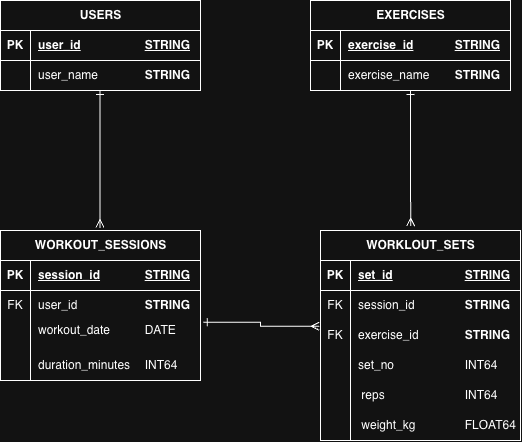

The diagram above was exported from draw.io. Its source (the exported page's mxGraphModel, read from the mxfile embedded in the PNG):
<mxGraphModel dx="3604" dy="2077" grid="1" gridSize="10" guides="1" tooltips="1" connect="1" arrows="1" fold="1" page="1" pageScale="1" pageWidth="1100" pageHeight="850" math="0" shadow="0">
  <root>
    <mxCell id="0" />
    <mxCell id="1" parent="0" />
    <mxCell id="-YrEWg-bOMbnEw8yd6IN-1" parent="1" style="shape=table;startSize=30;container=1;collapsible=1;childLayout=tableLayout;fixedRows=1;rowLines=0;fontStyle=1;align=center;resizeLast=1;html=1;" value="USERS" vertex="1">
      <mxGeometry height="90" width="200" x="220" y="170" as="geometry" />
    </mxCell>
    <mxCell id="-YrEWg-bOMbnEw8yd6IN-2" parent="-YrEWg-bOMbnEw8yd6IN-1" style="shape=tableRow;horizontal=0;startSize=0;swimlaneHead=0;swimlaneBody=0;fillColor=none;collapsible=0;dropTarget=0;points=[[0,0.5],[1,0.5]];portConstraint=eastwest;top=0;left=0;right=0;bottom=1;" value="" vertex="1">
      <mxGeometry height="30" width="200" y="30" as="geometry" />
    </mxCell>
    <mxCell id="-YrEWg-bOMbnEw8yd6IN-3" parent="-YrEWg-bOMbnEw8yd6IN-2" style="shape=partialRectangle;connectable=0;fillColor=none;top=0;left=0;bottom=0;right=0;fontStyle=1;overflow=hidden;whiteSpace=wrap;html=1;" value="PK" vertex="1">
      <mxGeometry height="30" width="30" as="geometry">
        <mxRectangle height="30" width="30" as="alternateBounds" />
      </mxGeometry>
    </mxCell>
    <mxCell id="-YrEWg-bOMbnEw8yd6IN-4" parent="-YrEWg-bOMbnEw8yd6IN-2" style="shape=partialRectangle;connectable=0;fillColor=none;top=0;left=0;bottom=0;right=0;align=left;spacingLeft=6;fontStyle=5;overflow=hidden;whiteSpace=wrap;html=1;" value="user_id&lt;span style=&quot;white-space: pre;&quot;&gt;&#09;&lt;/span&gt;&lt;span style=&quot;white-space: pre;&quot;&gt;&#09;&lt;/span&gt;&lt;span style=&quot;white-space: pre;&quot;&gt;&#09;&lt;/span&gt;&lt;span style=&quot;background-color: transparent; color: light-dark(#000000, var(--ge-light-color, #ffffff));&quot;&gt;STRING&lt;/span&gt;" vertex="1">
      <mxGeometry height="30" width="170" x="30" as="geometry">
        <mxRectangle height="30" width="170" as="alternateBounds" />
      </mxGeometry>
    </mxCell>
    <mxCell id="-YrEWg-bOMbnEw8yd6IN-5" parent="-YrEWg-bOMbnEw8yd6IN-1" style="shape=tableRow;horizontal=0;startSize=0;swimlaneHead=0;swimlaneBody=0;fillColor=none;collapsible=0;dropTarget=0;points=[[0,0.5],[1,0.5]];portConstraint=eastwest;top=0;left=0;right=0;bottom=0;" value="" vertex="1">
      <mxGeometry height="30" width="200" y="60" as="geometry" />
    </mxCell>
    <mxCell id="-YrEWg-bOMbnEw8yd6IN-6" parent="-YrEWg-bOMbnEw8yd6IN-5" style="shape=partialRectangle;connectable=0;fillColor=none;top=0;left=0;bottom=0;right=0;editable=1;overflow=hidden;whiteSpace=wrap;html=1;" value="" vertex="1">
      <mxGeometry height="30" width="30" as="geometry">
        <mxRectangle height="30" width="30" as="alternateBounds" />
      </mxGeometry>
    </mxCell>
    <mxCell id="-YrEWg-bOMbnEw8yd6IN-7" parent="-YrEWg-bOMbnEw8yd6IN-5" style="shape=partialRectangle;connectable=0;fillColor=none;top=0;left=0;bottom=0;right=0;align=left;spacingLeft=6;overflow=hidden;whiteSpace=wrap;html=1;" value="user_name&lt;span style=&quot;font-weight: 700; white-space: pre;&quot;&gt;&#09;&lt;/span&gt;&lt;span style=&quot;font-weight: 700; white-space: pre;&quot;&gt;&#09;&lt;/span&gt;&lt;span style=&quot;font-weight: 700; background-color: transparent;&quot;&gt;STRING&lt;/span&gt;" vertex="1">
      <mxGeometry height="30" width="170" x="30" as="geometry">
        <mxRectangle height="30" width="170" as="alternateBounds" />
      </mxGeometry>
    </mxCell>
    <mxCell id="-YrEWg-bOMbnEw8yd6IN-20" parent="1" style="shape=table;startSize=30;container=1;collapsible=1;childLayout=tableLayout;fixedRows=1;rowLines=0;fontStyle=1;align=center;resizeLast=1;html=1;" value="EXERCISES" vertex="1">
      <mxGeometry height="90" width="200" x="530" y="170" as="geometry" />
    </mxCell>
    <mxCell id="-YrEWg-bOMbnEw8yd6IN-21" parent="-YrEWg-bOMbnEw8yd6IN-20" style="shape=tableRow;horizontal=0;startSize=0;swimlaneHead=0;swimlaneBody=0;fillColor=none;collapsible=0;dropTarget=0;points=[[0,0.5],[1,0.5]];portConstraint=eastwest;top=0;left=0;right=0;bottom=1;" value="" vertex="1">
      <mxGeometry height="30" width="200" y="30" as="geometry" />
    </mxCell>
    <mxCell id="-YrEWg-bOMbnEw8yd6IN-22" parent="-YrEWg-bOMbnEw8yd6IN-21" style="shape=partialRectangle;connectable=0;fillColor=none;top=0;left=0;bottom=0;right=0;fontStyle=1;overflow=hidden;whiteSpace=wrap;html=1;" value="PK" vertex="1">
      <mxGeometry height="30" width="30" as="geometry">
        <mxRectangle height="30" width="30" as="alternateBounds" />
      </mxGeometry>
    </mxCell>
    <mxCell id="-YrEWg-bOMbnEw8yd6IN-23" parent="-YrEWg-bOMbnEw8yd6IN-21" style="shape=partialRectangle;connectable=0;fillColor=none;top=0;left=0;bottom=0;right=0;align=left;spacingLeft=6;fontStyle=5;overflow=hidden;whiteSpace=wrap;html=1;" value="exercise_id&lt;span style=&quot;white-space: pre;&quot;&gt;&#09;&lt;/span&gt;&lt;span style=&quot;white-space: pre;&quot;&gt;&#09;&lt;/span&gt;&lt;span style=&quot;background-color: transparent;&quot;&gt;STRING&lt;/span&gt;" vertex="1">
      <mxGeometry height="30" width="170" x="30" as="geometry">
        <mxRectangle height="30" width="170" as="alternateBounds" />
      </mxGeometry>
    </mxCell>
    <mxCell id="-YrEWg-bOMbnEw8yd6IN-24" parent="-YrEWg-bOMbnEw8yd6IN-20" style="shape=tableRow;horizontal=0;startSize=0;swimlaneHead=0;swimlaneBody=0;fillColor=none;collapsible=0;dropTarget=0;points=[[0,0.5],[1,0.5]];portConstraint=eastwest;top=0;left=0;right=0;bottom=0;" value="" vertex="1">
      <mxGeometry height="30" width="200" y="60" as="geometry" />
    </mxCell>
    <mxCell id="-YrEWg-bOMbnEw8yd6IN-25" parent="-YrEWg-bOMbnEw8yd6IN-24" style="shape=partialRectangle;connectable=0;fillColor=none;top=0;left=0;bottom=0;right=0;editable=1;overflow=hidden;whiteSpace=wrap;html=1;" value="" vertex="1">
      <mxGeometry height="30" width="30" as="geometry">
        <mxRectangle height="30" width="30" as="alternateBounds" />
      </mxGeometry>
    </mxCell>
    <mxCell id="-YrEWg-bOMbnEw8yd6IN-26" parent="-YrEWg-bOMbnEw8yd6IN-24" style="shape=partialRectangle;connectable=0;fillColor=none;top=0;left=0;bottom=0;right=0;align=left;spacingLeft=6;overflow=hidden;whiteSpace=wrap;html=1;" value="exercise_name&lt;span style=&quot;white-space: pre;&quot;&gt;&#09;&lt;/span&gt;&lt;span style=&quot;font-weight: 700; background-color: transparent;&quot;&gt;STRING&lt;/span&gt;" vertex="1">
      <mxGeometry height="30" width="170" x="30" as="geometry">
        <mxRectangle height="30" width="170" as="alternateBounds" />
      </mxGeometry>
    </mxCell>
    <mxCell id="-YrEWg-bOMbnEw8yd6IN-39" parent="1" style="shape=table;startSize=30;container=1;collapsible=1;childLayout=tableLayout;fixedRows=1;rowLines=0;fontStyle=1;align=center;resizeLast=1;html=1;" value="WORKLOUT_SETS" vertex="1">
      <mxGeometry height="210" width="200" x="540" y="400" as="geometry">
        <mxRectangle height="30" width="140" x="540" y="400" as="alternateBounds" />
      </mxGeometry>
    </mxCell>
    <mxCell id="-YrEWg-bOMbnEw8yd6IN-40" parent="-YrEWg-bOMbnEw8yd6IN-39" style="shape=tableRow;horizontal=0;startSize=0;swimlaneHead=0;swimlaneBody=0;fillColor=none;collapsible=0;dropTarget=0;points=[[0,0.5],[1,0.5]];portConstraint=eastwest;top=0;left=0;right=0;bottom=1;" value="" vertex="1">
      <mxGeometry height="30" width="200" y="30" as="geometry" />
    </mxCell>
    <mxCell id="-YrEWg-bOMbnEw8yd6IN-41" parent="-YrEWg-bOMbnEw8yd6IN-40" style="shape=partialRectangle;connectable=0;fillColor=none;top=0;left=0;bottom=0;right=0;fontStyle=1;overflow=hidden;whiteSpace=wrap;html=1;" value="PK" vertex="1">
      <mxGeometry height="30" width="30" as="geometry">
        <mxRectangle height="30" width="30" as="alternateBounds" />
      </mxGeometry>
    </mxCell>
    <mxCell id="-YrEWg-bOMbnEw8yd6IN-42" parent="-YrEWg-bOMbnEw8yd6IN-40" style="shape=partialRectangle;connectable=0;fillColor=none;top=0;left=0;bottom=0;right=0;align=left;spacingLeft=6;fontStyle=5;overflow=hidden;whiteSpace=wrap;html=1;" value="set_id&lt;span style=&quot;white-space: pre;&quot;&gt;&#09;&lt;/span&gt;&lt;span style=&quot;white-space: pre;&quot;&gt;&#09;&lt;/span&gt;&lt;span style=&quot;white-space: pre;&quot;&gt;&#09;&lt;/span&gt;STRING" vertex="1">
      <mxGeometry height="30" width="170" x="30" as="geometry">
        <mxRectangle height="30" width="170" as="alternateBounds" />
      </mxGeometry>
    </mxCell>
    <mxCell id="-YrEWg-bOMbnEw8yd6IN-43" parent="-YrEWg-bOMbnEw8yd6IN-39" style="shape=tableRow;horizontal=0;startSize=0;swimlaneHead=0;swimlaneBody=0;fillColor=none;collapsible=0;dropTarget=0;points=[[0,0.5],[1,0.5]];portConstraint=eastwest;top=0;left=0;right=0;bottom=0;" value="" vertex="1">
      <mxGeometry height="30" width="200" y="60" as="geometry" />
    </mxCell>
    <mxCell id="-YrEWg-bOMbnEw8yd6IN-44" parent="-YrEWg-bOMbnEw8yd6IN-43" style="shape=partialRectangle;connectable=0;fillColor=none;top=0;left=0;bottom=0;right=0;editable=1;overflow=hidden;whiteSpace=wrap;html=1;" value="FK" vertex="1">
      <mxGeometry height="30" width="30" as="geometry">
        <mxRectangle height="30" width="30" as="alternateBounds" />
      </mxGeometry>
    </mxCell>
    <mxCell id="-YrEWg-bOMbnEw8yd6IN-45" parent="-YrEWg-bOMbnEw8yd6IN-43" style="shape=partialRectangle;connectable=0;fillColor=none;top=0;left=0;bottom=0;right=0;align=left;spacingLeft=6;overflow=hidden;whiteSpace=wrap;html=1;" value="session_id&lt;span style=&quot;white-space: pre;&quot;&gt;&#09;&lt;/span&gt;&lt;span style=&quot;white-space: pre;&quot;&gt;&#09;&lt;/span&gt;&lt;span style=&quot;font-weight: 700;&quot;&gt;STRING&lt;/span&gt;" vertex="1">
      <mxGeometry height="30" width="170" x="30" as="geometry">
        <mxRectangle height="30" width="170" as="alternateBounds" />
      </mxGeometry>
    </mxCell>
    <mxCell id="-YrEWg-bOMbnEw8yd6IN-46" parent="-YrEWg-bOMbnEw8yd6IN-39" style="shape=tableRow;horizontal=0;startSize=0;swimlaneHead=0;swimlaneBody=0;fillColor=none;collapsible=0;dropTarget=0;points=[[0,0.5],[1,0.5]];portConstraint=eastwest;top=0;left=0;right=0;bottom=0;" value="" vertex="1">
      <mxGeometry height="30" width="200" y="90" as="geometry" />
    </mxCell>
    <mxCell id="-YrEWg-bOMbnEw8yd6IN-47" parent="-YrEWg-bOMbnEw8yd6IN-46" style="shape=partialRectangle;connectable=0;fillColor=none;top=0;left=0;bottom=0;right=0;editable=1;overflow=hidden;whiteSpace=wrap;html=1;" value="FK" vertex="1">
      <mxGeometry height="30" width="30" as="geometry">
        <mxRectangle height="30" width="30" as="alternateBounds" />
      </mxGeometry>
    </mxCell>
    <mxCell id="-YrEWg-bOMbnEw8yd6IN-48" parent="-YrEWg-bOMbnEw8yd6IN-46" style="shape=partialRectangle;connectable=0;fillColor=none;top=0;left=0;bottom=0;right=0;align=left;spacingLeft=6;overflow=hidden;whiteSpace=wrap;html=1;" value="exercise_id&lt;span style=&quot;white-space: pre;&quot;&gt;&#09;&lt;/span&gt;&lt;span style=&quot;white-space: pre;&quot;&gt;&#09;&lt;/span&gt;&lt;span style=&quot;font-weight: 700;&quot;&gt;STRING&lt;/span&gt;" vertex="1">
      <mxGeometry height="30" width="170" x="30" as="geometry">
        <mxRectangle height="30" width="170" as="alternateBounds" />
      </mxGeometry>
    </mxCell>
    <mxCell id="-YrEWg-bOMbnEw8yd6IN-49" parent="-YrEWg-bOMbnEw8yd6IN-39" style="shape=tableRow;horizontal=0;startSize=0;swimlaneHead=0;swimlaneBody=0;fillColor=none;collapsible=0;dropTarget=0;points=[[0,0.5],[1,0.5]];portConstraint=eastwest;top=0;left=0;right=0;bottom=0;" value="" vertex="1">
      <mxGeometry height="30" width="200" y="120" as="geometry" />
    </mxCell>
    <mxCell id="-YrEWg-bOMbnEw8yd6IN-50" parent="-YrEWg-bOMbnEw8yd6IN-49" style="shape=partialRectangle;connectable=0;fillColor=none;top=0;left=0;bottom=0;right=0;editable=1;overflow=hidden;whiteSpace=wrap;html=1;" value="" vertex="1">
      <mxGeometry height="30" width="30" as="geometry">
        <mxRectangle height="30" width="30" as="alternateBounds" />
      </mxGeometry>
    </mxCell>
    <mxCell id="-YrEWg-bOMbnEw8yd6IN-51" parent="-YrEWg-bOMbnEw8yd6IN-49" style="shape=partialRectangle;connectable=0;fillColor=none;top=0;left=0;bottom=0;right=0;align=left;spacingLeft=6;overflow=hidden;whiteSpace=wrap;html=1;" value="set_no&lt;span style=&quot;white-space: pre;&quot;&gt;&#09;&lt;/span&gt;&lt;span style=&quot;white-space: pre;&quot;&gt;&#09;&lt;/span&gt;&lt;span style=&quot;white-space: pre;&quot;&gt;&#09;&lt;/span&gt;INT64" vertex="1">
      <mxGeometry height="30" width="170" x="30" as="geometry">
        <mxRectangle height="30" width="170" as="alternateBounds" />
      </mxGeometry>
    </mxCell>
    <mxCell id="-YrEWg-bOMbnEw8yd6IN-93" parent="-YrEWg-bOMbnEw8yd6IN-39" style="shape=tableRow;horizontal=0;startSize=0;swimlaneHead=0;swimlaneBody=0;fillColor=none;collapsible=0;dropTarget=0;points=[[0,0.5],[1,0.5]];portConstraint=eastwest;top=0;left=0;right=0;bottom=0;" value="" vertex="1">
      <mxGeometry height="30" width="200" y="150" as="geometry" />
    </mxCell>
    <mxCell id="-YrEWg-bOMbnEw8yd6IN-94" parent="-YrEWg-bOMbnEw8yd6IN-93" style="shape=partialRectangle;connectable=0;fillColor=none;top=0;left=0;bottom=0;right=0;editable=1;overflow=hidden;whiteSpace=wrap;html=1;" value="" vertex="1">
      <mxGeometry height="30" width="30" as="geometry">
        <mxRectangle height="30" width="30" as="alternateBounds" />
      </mxGeometry>
    </mxCell>
    <mxCell id="-YrEWg-bOMbnEw8yd6IN-95" parent="-YrEWg-bOMbnEw8yd6IN-93" style="shape=partialRectangle;connectable=0;fillColor=none;top=0;left=0;bottom=0;right=0;align=left;spacingLeft=6;overflow=hidden;whiteSpace=wrap;html=1;" value="&amp;nbsp;reps&lt;span style=&quot;white-space: pre;&quot;&gt;&#09;&lt;/span&gt;&lt;span style=&quot;white-space: pre;&quot;&gt;&#09;&lt;/span&gt;&lt;span style=&quot;white-space: pre;&quot;&gt;&#09;&lt;/span&gt;INT64" vertex="1">
      <mxGeometry height="30" width="170" x="30" as="geometry">
        <mxRectangle height="30" width="170" as="alternateBounds" />
      </mxGeometry>
    </mxCell>
    <mxCell id="-YrEWg-bOMbnEw8yd6IN-96" parent="-YrEWg-bOMbnEw8yd6IN-39" style="shape=tableRow;horizontal=0;startSize=0;swimlaneHead=0;swimlaneBody=0;fillColor=none;collapsible=0;dropTarget=0;points=[[0,0.5],[1,0.5]];portConstraint=eastwest;top=0;left=0;right=0;bottom=0;" value="" vertex="1">
      <mxGeometry height="30" width="200" y="180" as="geometry" />
    </mxCell>
    <mxCell id="-YrEWg-bOMbnEw8yd6IN-97" parent="-YrEWg-bOMbnEw8yd6IN-96" style="shape=partialRectangle;connectable=0;fillColor=none;top=0;left=0;bottom=0;right=0;editable=1;overflow=hidden;whiteSpace=wrap;html=1;" value="" vertex="1">
      <mxGeometry height="30" width="30" as="geometry">
        <mxRectangle height="30" width="30" as="alternateBounds" />
      </mxGeometry>
    </mxCell>
    <mxCell id="-YrEWg-bOMbnEw8yd6IN-98" parent="-YrEWg-bOMbnEw8yd6IN-96" style="shape=partialRectangle;connectable=0;fillColor=none;top=0;left=0;bottom=0;right=0;align=left;spacingLeft=6;overflow=hidden;whiteSpace=wrap;html=1;" value="&amp;nbsp;weight_kg&lt;span style=&quot;white-space: pre;&quot;&gt;&#09;&lt;/span&gt;&lt;span style=&quot;white-space: pre;&quot;&gt;&#09;&lt;/span&gt;FLOAT64" vertex="1">
      <mxGeometry height="30" width="170" x="30" as="geometry">
        <mxRectangle height="30" width="170" as="alternateBounds" />
      </mxGeometry>
    </mxCell>
    <mxCell id="-YrEWg-bOMbnEw8yd6IN-58" parent="1" style="shape=table;startSize=30;container=1;collapsible=1;childLayout=tableLayout;fixedRows=1;rowLines=0;fontStyle=1;align=center;resizeLast=1;html=1;" value="WORKOUT_SESSIONS" vertex="1">
      <mxGeometry height="150" width="200" x="220" y="400" as="geometry" />
    </mxCell>
    <mxCell id="-YrEWg-bOMbnEw8yd6IN-59" parent="-YrEWg-bOMbnEw8yd6IN-58" style="shape=tableRow;horizontal=0;startSize=0;swimlaneHead=0;swimlaneBody=0;fillColor=none;collapsible=0;dropTarget=0;points=[[0,0.5],[1,0.5]];portConstraint=eastwest;top=0;left=0;right=0;bottom=1;" value="" vertex="1">
      <mxGeometry height="30" width="200" y="30" as="geometry" />
    </mxCell>
    <mxCell id="-YrEWg-bOMbnEw8yd6IN-60" parent="-YrEWg-bOMbnEw8yd6IN-59" style="shape=partialRectangle;connectable=0;fillColor=none;top=0;left=0;bottom=0;right=0;fontStyle=1;overflow=hidden;whiteSpace=wrap;html=1;" value="PK" vertex="1">
      <mxGeometry height="30" width="30" as="geometry">
        <mxRectangle height="30" width="30" as="alternateBounds" />
      </mxGeometry>
    </mxCell>
    <mxCell id="-YrEWg-bOMbnEw8yd6IN-61" parent="-YrEWg-bOMbnEw8yd6IN-59" style="shape=partialRectangle;connectable=0;fillColor=none;top=0;left=0;bottom=0;right=0;align=left;spacingLeft=6;fontStyle=5;overflow=hidden;whiteSpace=wrap;html=1;" value="session_id&lt;span style=&quot;white-space: pre;&quot;&gt;&#09;&lt;/span&gt;&lt;span style=&quot;white-space: pre;&quot;&gt;&#09;&lt;/span&gt;STRING" vertex="1">
      <mxGeometry height="30" width="170" x="30" as="geometry">
        <mxRectangle height="30" width="170" as="alternateBounds" />
      </mxGeometry>
    </mxCell>
    <mxCell id="-YrEWg-bOMbnEw8yd6IN-62" parent="-YrEWg-bOMbnEw8yd6IN-58" style="shape=tableRow;horizontal=0;startSize=0;swimlaneHead=0;swimlaneBody=0;fillColor=none;collapsible=0;dropTarget=0;points=[[0,0.5],[1,0.5]];portConstraint=eastwest;top=0;left=0;right=0;bottom=0;" value="" vertex="1">
      <mxGeometry height="30" width="200" y="60" as="geometry" />
    </mxCell>
    <mxCell id="-YrEWg-bOMbnEw8yd6IN-63" parent="-YrEWg-bOMbnEw8yd6IN-62" style="shape=partialRectangle;connectable=0;fillColor=none;top=0;left=0;bottom=0;right=0;editable=1;overflow=hidden;whiteSpace=wrap;html=1;" value="FK" vertex="1">
      <mxGeometry height="30" width="30" as="geometry">
        <mxRectangle height="30" width="30" as="alternateBounds" />
      </mxGeometry>
    </mxCell>
    <mxCell id="-YrEWg-bOMbnEw8yd6IN-64" parent="-YrEWg-bOMbnEw8yd6IN-62" style="shape=partialRectangle;connectable=0;fillColor=none;top=0;left=0;bottom=0;right=0;align=left;spacingLeft=6;overflow=hidden;whiteSpace=wrap;html=1;" value="user_id&lt;span style=&quot;white-space: pre;&quot;&gt;&#09;&lt;/span&gt;&lt;span style=&quot;white-space: pre;&quot;&gt;&#09;&lt;/span&gt;&lt;span style=&quot;white-space: pre;&quot;&gt;&#09;&lt;/span&gt;&lt;span style=&quot;font-weight: 700;&quot;&gt;STRING&lt;/span&gt;" vertex="1">
      <mxGeometry height="30" width="170" x="30" as="geometry">
        <mxRectangle height="30" width="170" as="alternateBounds" />
      </mxGeometry>
    </mxCell>
    <mxCell id="-YrEWg-bOMbnEw8yd6IN-65" parent="-YrEWg-bOMbnEw8yd6IN-58" style="shape=tableRow;horizontal=0;startSize=0;swimlaneHead=0;swimlaneBody=0;fillColor=none;collapsible=0;dropTarget=0;points=[[0,0.5],[1,0.5]];portConstraint=eastwest;top=0;left=0;right=0;bottom=0;" value="" vertex="1">
      <mxGeometry height="30" width="200" y="90" as="geometry" />
    </mxCell>
    <mxCell id="-YrEWg-bOMbnEw8yd6IN-66" parent="-YrEWg-bOMbnEw8yd6IN-65" style="shape=partialRectangle;connectable=0;fillColor=none;top=0;left=0;bottom=0;right=0;editable=1;overflow=hidden;whiteSpace=wrap;html=1;" value="" vertex="1">
      <mxGeometry height="30" width="30" as="geometry">
        <mxRectangle height="30" width="30" as="alternateBounds" />
      </mxGeometry>
    </mxCell>
    <mxCell id="-YrEWg-bOMbnEw8yd6IN-67" parent="-YrEWg-bOMbnEw8yd6IN-65" style="shape=partialRectangle;connectable=0;fillColor=none;top=0;left=0;bottom=0;right=0;align=left;spacingLeft=6;overflow=hidden;whiteSpace=wrap;html=1;" value="&lt;span style=&quot;background-color: transparent; color: light-dark(#000000, var(--ge-light-color, #ffffff));&quot;&gt;workout_date&lt;span style=&quot;white-space: pre;&quot;&gt;&#09;&lt;/span&gt;&lt;span style=&quot;white-space: pre;&quot;&gt;&#09;&lt;/span&gt;DATE&lt;/span&gt;&lt;p&gt;&lt;/p&gt;&lt;p&gt;&lt;/p&gt;" vertex="1">
      <mxGeometry height="30" width="170" x="30" as="geometry">
        <mxRectangle height="30" width="170" as="alternateBounds" />
      </mxGeometry>
    </mxCell>
    <mxCell id="-YrEWg-bOMbnEw8yd6IN-68" parent="-YrEWg-bOMbnEw8yd6IN-58" style="shape=tableRow;horizontal=0;startSize=0;swimlaneHead=0;swimlaneBody=0;fillColor=none;collapsible=0;dropTarget=0;points=[[0,0.5],[1,0.5]];portConstraint=eastwest;top=0;left=0;right=0;bottom=0;" value="" vertex="1">
      <mxGeometry height="30" width="200" y="120" as="geometry" />
    </mxCell>
    <mxCell id="-YrEWg-bOMbnEw8yd6IN-69" parent="-YrEWg-bOMbnEw8yd6IN-68" style="shape=partialRectangle;connectable=0;fillColor=none;top=0;left=0;bottom=0;right=0;editable=1;overflow=hidden;whiteSpace=wrap;html=1;" value="" vertex="1">
      <mxGeometry height="30" width="30" as="geometry">
        <mxRectangle height="30" width="30" as="alternateBounds" />
      </mxGeometry>
    </mxCell>
    <mxCell id="-YrEWg-bOMbnEw8yd6IN-70" parent="-YrEWg-bOMbnEw8yd6IN-68" style="shape=partialRectangle;connectable=0;fillColor=none;top=0;left=0;bottom=0;right=0;align=left;spacingLeft=6;overflow=hidden;whiteSpace=wrap;html=1;" value="duration_minutes&lt;span style=&quot;white-space: pre;&quot;&gt;&#09;&lt;/span&gt;INT64" vertex="1">
      <mxGeometry height="30" width="170" x="30" as="geometry">
        <mxRectangle height="30" width="170" as="alternateBounds" />
      </mxGeometry>
    </mxCell>
    <mxCell id="-YrEWg-bOMbnEw8yd6IN-77" edge="1" parent="1" source="-YrEWg-bOMbnEw8yd6IN-20" style="edgeStyle=orthogonalEdgeStyle;rounded=0;orthogonalLoop=1;jettySize=auto;html=1;entryX=0.451;entryY=-0.021;entryDx=0;entryDy=0;entryPerimeter=0;defaultLabelBackgroundColor=page;endArrow=ERmany;endFill=0;startArrow=ERone;startFill=0;" target="-YrEWg-bOMbnEw8yd6IN-39">
      <mxGeometry relative="1" as="geometry" />
    </mxCell>
    <mxCell id="-YrEWg-bOMbnEw8yd6IN-78" edge="1" parent="1" source="-YrEWg-bOMbnEw8yd6IN-65" style="edgeStyle=orthogonalEdgeStyle;rounded=0;orthogonalLoop=1;jettySize=auto;html=1;entryX=-0.006;entryY=0.19;entryDx=0;entryDy=0;entryPerimeter=0;defaultLabelBackgroundColor=page;endArrow=ERmany;endFill=0;startArrow=ERone;startFill=0;exitX=1.014;exitY=0.057;exitDx=0;exitDy=0;exitPerimeter=0;" target="-YrEWg-bOMbnEw8yd6IN-46">
      <mxGeometry relative="1" x="0.1082" as="geometry">
        <mxPoint x="490" y="440" as="sourcePoint" />
        <mxPoint x="490" y="577" as="targetPoint" />
      </mxGeometry>
    </mxCell>
    <mxCell id="-YrEWg-bOMbnEw8yd6IN-79" edge="1" parent="1" style="edgeStyle=orthogonalEdgeStyle;rounded=0;orthogonalLoop=1;jettySize=auto;html=1;entryX=0.451;entryY=-0.021;entryDx=0;entryDy=0;entryPerimeter=0;defaultLabelBackgroundColor=page;endArrow=ERmany;endFill=0;startArrow=ERone;startFill=0;">
      <mxGeometry relative="1" as="geometry">
        <mxPoint x="319.5" y="260" as="sourcePoint" />
        <mxPoint x="319.5" y="397" as="targetPoint" />
      </mxGeometry>
    </mxCell>
  </root>
</mxGraphModel>